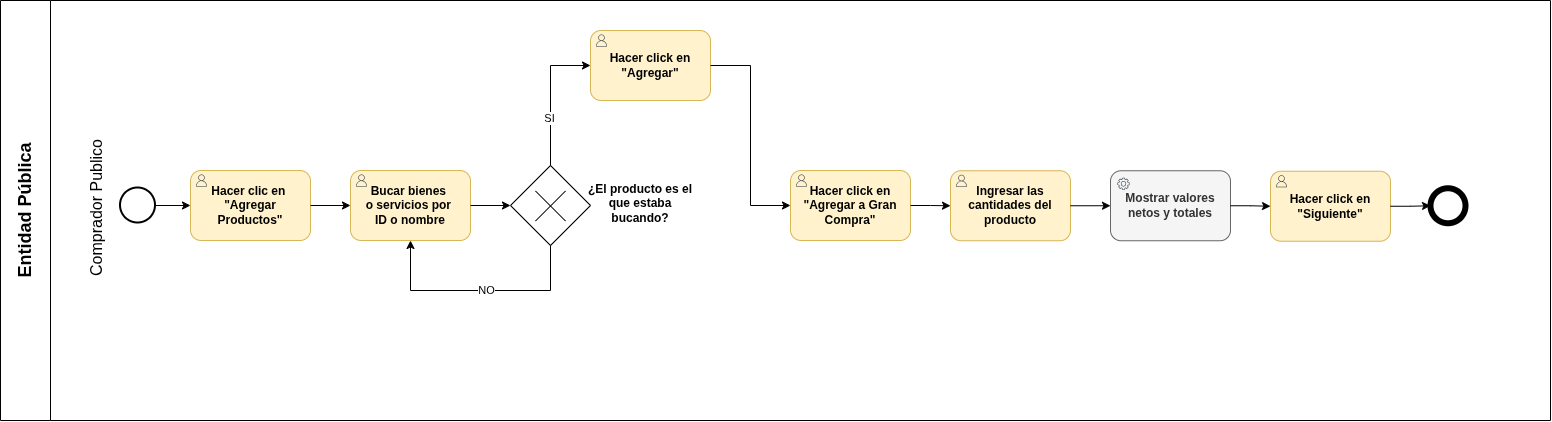

The diagram above was exported from draw.io. Its source (the exported page's mxGraphModel, read from the mxfile embedded in the PNG):
<mxGraphModel dx="1618" dy="953" grid="1" gridSize="10" guides="1" tooltips="1" connect="1" arrows="1" fold="1" page="1" pageScale="1" pageWidth="850" pageHeight="1100" math="0" shadow="0">
  <root>
    <mxCell id="0" />
    <mxCell id="1" parent="0" />
    <mxCell id="glps3xsR-i-2IBZw4gVL-1" parent="1" style="swimlane;horizontal=0;whiteSpace=wrap;html=1;startSize=50;container=0;" value="&lt;font style=&quot;font-size: 18px;&quot;&gt;Entidad Pública&lt;/font&gt;" vertex="1">
      <mxGeometry height="420" width="1550" x="330" y="190" as="geometry" />
    </mxCell>
    <mxCell id="glps3xsR-i-2IBZw4gVL-204" edge="1" parent="glps3xsR-i-2IBZw4gVL-1" source="glps3xsR-i-2IBZw4gVL-21" style="edgeStyle=orthogonalEdgeStyle;rounded=0;orthogonalLoop=1;jettySize=auto;html=1;" target="glps3xsR-i-2IBZw4gVL-23">
      <mxGeometry relative="1" as="geometry" />
    </mxCell>
    <mxCell id="glps3xsR-i-2IBZw4gVL-21" parent="glps3xsR-i-2IBZw4gVL-1" style="ellipse;whiteSpace=wrap;html=1;aspect=fixed;strokeWidth=2;" value="" vertex="1">
      <mxGeometry height="35" width="35" x="120" y="187.5" as="geometry" />
    </mxCell>
    <mxCell id="glps3xsR-i-2IBZw4gVL-16" parent="glps3xsR-i-2IBZw4gVL-1" style="text;html=1;whiteSpace=wrap;strokeColor=none;fillColor=none;align=center;verticalAlign=middle;rounded=0;rotation=-90;strokeWidth=1;container=0;" value="&lt;font style=&quot;font-size: 16px;&quot;&gt;Comprador Publico&lt;/font&gt;" vertex="1">
      <mxGeometry height="30" width="140" x="25" y="192.5" as="geometry" />
    </mxCell>
    <mxCell id="glps3xsR-i-2IBZw4gVL-25" connectable="0" parent="glps3xsR-i-2IBZw4gVL-1" style="group" value="" vertex="1">
      <mxGeometry height="70" width="120" x="190" y="170" as="geometry" />
    </mxCell>
    <mxCell id="glps3xsR-i-2IBZw4gVL-29" connectable="0" parent="glps3xsR-i-2IBZw4gVL-25" style="group" value="" vertex="1">
      <mxGeometry height="70" width="120" as="geometry" />
    </mxCell>
    <mxCell id="glps3xsR-i-2IBZw4gVL-23" parent="glps3xsR-i-2IBZw4gVL-29" style="rounded=1;whiteSpace=wrap;html=1;fillColor=#fff2cc;strokeColor=#d6b656;" value="&lt;div&gt;&lt;b&gt;Hacer clic en&amp;nbsp;&lt;/b&gt;&lt;/div&gt;&lt;div&gt;&lt;b&gt;&quot;Agregar&lt;/b&gt;&lt;/div&gt;&lt;b&gt;Productos&quot;&lt;/b&gt;" vertex="1">
      <mxGeometry height="70" width="120" as="geometry" />
    </mxCell>
    <mxCell id="glps3xsR-i-2IBZw4gVL-24" parent="glps3xsR-i-2IBZw4gVL-29" style="sketch=0;outlineConnect=0;fontColor=#232F3E;gradientColor=none;fillColor=#232F3D;strokeColor=none;dashed=0;verticalLabelPosition=bottom;verticalAlign=top;align=center;html=1;fontSize=12;fontStyle=0;aspect=fixed;pointerEvents=1;shape=mxgraph.aws4.user;container=0;" value="" vertex="1">
      <mxGeometry height="12" width="12" x="5" y="4" as="geometry" />
    </mxCell>
    <mxCell id="glps3xsR-i-2IBZw4gVL-31" connectable="0" parent="glps3xsR-i-2IBZw4gVL-1" style="group" value="" vertex="1">
      <mxGeometry height="70" width="120" x="350" y="170" as="geometry" />
    </mxCell>
    <mxCell id="glps3xsR-i-2IBZw4gVL-32" connectable="0" parent="glps3xsR-i-2IBZw4gVL-31" style="group" value="" vertex="1">
      <mxGeometry height="70" width="120" as="geometry" />
    </mxCell>
    <mxCell id="glps3xsR-i-2IBZw4gVL-33" parent="glps3xsR-i-2IBZw4gVL-32" style="rounded=1;whiteSpace=wrap;html=1;fillColor=#fff2cc;strokeColor=#d6b656;" value="&lt;div&gt;&lt;b&gt;Bucar bienes&amp;nbsp;&lt;/b&gt;&lt;/div&gt;&lt;div&gt;&lt;b&gt;o servicios por&amp;nbsp;&lt;/b&gt;&lt;/div&gt;&lt;div&gt;&lt;b&gt;ID o nombre&lt;/b&gt;&lt;/div&gt;" vertex="1">
      <mxGeometry height="70" width="120" as="geometry" />
    </mxCell>
    <mxCell id="glps3xsR-i-2IBZw4gVL-34" parent="glps3xsR-i-2IBZw4gVL-32" style="sketch=0;outlineConnect=0;fontColor=#232F3E;gradientColor=none;fillColor=#232F3D;strokeColor=none;dashed=0;verticalLabelPosition=bottom;verticalAlign=top;align=center;html=1;fontSize=12;fontStyle=0;aspect=fixed;pointerEvents=1;shape=mxgraph.aws4.user;container=0;" value="" vertex="1">
      <mxGeometry height="12" width="12" x="5" y="4" as="geometry" />
    </mxCell>
    <mxCell id="glps3xsR-i-2IBZw4gVL-39" connectable="0" parent="glps3xsR-i-2IBZw4gVL-1" style="group" value="" vertex="1">
      <mxGeometry height="80" width="80" x="510" y="165" as="geometry" />
    </mxCell>
    <mxCell id="glps3xsR-i-2IBZw4gVL-35" parent="glps3xsR-i-2IBZw4gVL-39" style="rhombus;whiteSpace=wrap;html=1;" value="" vertex="1">
      <mxGeometry height="80" width="80" as="geometry" />
    </mxCell>
    <mxCell id="glps3xsR-i-2IBZw4gVL-38" connectable="0" parent="glps3xsR-i-2IBZw4gVL-39" style="group" value="" vertex="1">
      <mxGeometry height="30" width="30" x="25" y="25.5" as="geometry" />
    </mxCell>
    <mxCell id="glps3xsR-i-2IBZw4gVL-37" edge="1" parent="glps3xsR-i-2IBZw4gVL-38" style="endArrow=none;html=1;rounded=0;" value="">
      <mxGeometry height="50" relative="1" width="50" as="geometry">
        <mxPoint x="30" y="30" as="sourcePoint" />
        <mxPoint as="targetPoint" />
      </mxGeometry>
    </mxCell>
    <mxCell id="glps3xsR-i-2IBZw4gVL-36" edge="1" parent="glps3xsR-i-2IBZw4gVL-38" style="endArrow=none;html=1;rounded=0;" value="">
      <mxGeometry height="50" relative="1" width="50" as="geometry">
        <mxPoint y="30" as="sourcePoint" />
        <mxPoint x="30" as="targetPoint" />
      </mxGeometry>
    </mxCell>
    <mxCell id="glps3xsR-i-2IBZw4gVL-45" parent="glps3xsR-i-2IBZw4gVL-1" style="text;html=1;whiteSpace=wrap;strokeColor=none;fillColor=none;align=center;verticalAlign=middle;rounded=0;" value="&lt;b&gt;¿El producto es el que estaba bucando?&lt;/b&gt;" vertex="1">
      <mxGeometry height="30" width="120" x="580" y="187.5" as="geometry" />
    </mxCell>
    <mxCell id="glps3xsR-i-2IBZw4gVL-48" connectable="0" parent="glps3xsR-i-2IBZw4gVL-1" style="group" value="" vertex="1">
      <mxGeometry height="70" width="120" x="590" y="30" as="geometry" />
    </mxCell>
    <mxCell id="glps3xsR-i-2IBZw4gVL-49" connectable="0" parent="glps3xsR-i-2IBZw4gVL-48" style="group" value="" vertex="1">
      <mxGeometry height="70" width="120" as="geometry" />
    </mxCell>
    <mxCell id="glps3xsR-i-2IBZw4gVL-50" parent="glps3xsR-i-2IBZw4gVL-49" style="rounded=1;whiteSpace=wrap;html=1;fillColor=#fff2cc;strokeColor=#d6b656;" value="&lt;b&gt;Hacer click en &quot;Agregar&quot;&lt;/b&gt;" vertex="1">
      <mxGeometry height="70" width="120" as="geometry" />
    </mxCell>
    <mxCell id="glps3xsR-i-2IBZw4gVL-51" parent="glps3xsR-i-2IBZw4gVL-49" style="sketch=0;outlineConnect=0;fontColor=#232F3E;gradientColor=none;fillColor=#232F3D;strokeColor=none;dashed=0;verticalLabelPosition=bottom;verticalAlign=top;align=center;html=1;fontSize=12;fontStyle=0;aspect=fixed;pointerEvents=1;shape=mxgraph.aws4.user;container=0;" value="" vertex="1">
      <mxGeometry height="12" width="12" x="5" y="4" as="geometry" />
    </mxCell>
    <mxCell id="glps3xsR-i-2IBZw4gVL-53" edge="1" parent="glps3xsR-i-2IBZw4gVL-1" source="glps3xsR-i-2IBZw4gVL-35" style="edgeStyle=orthogonalEdgeStyle;rounded=0;orthogonalLoop=1;jettySize=auto;html=1;entryX=0;entryY=0.5;entryDx=0;entryDy=0;exitX=0.5;exitY=0;exitDx=0;exitDy=0;" target="glps3xsR-i-2IBZw4gVL-50">
      <mxGeometry relative="1" as="geometry" />
    </mxCell>
    <mxCell id="glps3xsR-i-2IBZw4gVL-54" connectable="0" parent="glps3xsR-i-2IBZw4gVL-53" style="edgeLabel;html=1;align=center;verticalAlign=middle;resizable=0;points=[];" value="SI" vertex="1">
      <mxGeometry relative="1" x="-0.3222" y="2" as="geometry">
        <mxPoint as="offset" />
      </mxGeometry>
    </mxCell>
    <mxCell id="glps3xsR-i-2IBZw4gVL-58" connectable="0" parent="glps3xsR-i-2IBZw4gVL-1" style="group" value="" vertex="1">
      <mxGeometry height="70" width="120" x="790" y="170" as="geometry" />
    </mxCell>
    <mxCell id="glps3xsR-i-2IBZw4gVL-59" connectable="0" parent="glps3xsR-i-2IBZw4gVL-58" style="group" value="" vertex="1">
      <mxGeometry height="70" width="120" as="geometry" />
    </mxCell>
    <mxCell id="glps3xsR-i-2IBZw4gVL-60" parent="glps3xsR-i-2IBZw4gVL-59" style="rounded=1;whiteSpace=wrap;html=1;fillColor=#fff2cc;strokeColor=#d6b656;" value="&lt;b&gt;Hacer click en &quot;Agregar a Gran Compra&quot;&lt;/b&gt;" vertex="1">
      <mxGeometry height="70" width="120" as="geometry" />
    </mxCell>
    <mxCell id="glps3xsR-i-2IBZw4gVL-61" parent="glps3xsR-i-2IBZw4gVL-59" style="sketch=0;outlineConnect=0;fontColor=#232F3E;gradientColor=none;fillColor=#232F3D;strokeColor=none;dashed=0;verticalLabelPosition=bottom;verticalAlign=top;align=center;html=1;fontSize=12;fontStyle=0;aspect=fixed;pointerEvents=1;shape=mxgraph.aws4.user;container=0;" value="" vertex="1">
      <mxGeometry height="12" width="12" x="5" y="4" as="geometry" />
    </mxCell>
    <mxCell id="glps3xsR-i-2IBZw4gVL-64" edge="1" parent="glps3xsR-i-2IBZw4gVL-1" source="glps3xsR-i-2IBZw4gVL-50" style="edgeStyle=orthogonalEdgeStyle;rounded=0;orthogonalLoop=1;jettySize=auto;html=1;entryX=0;entryY=0.5;entryDx=0;entryDy=0;" target="glps3xsR-i-2IBZw4gVL-60">
      <mxGeometry relative="1" as="geometry">
        <Array as="points">
          <mxPoint x="750" y="65" />
          <mxPoint x="750" y="205" />
        </Array>
      </mxGeometry>
    </mxCell>
    <mxCell id="glps3xsR-i-2IBZw4gVL-69" connectable="0" parent="glps3xsR-i-2IBZw4gVL-1" style="group" value="" vertex="1">
      <mxGeometry height="70" width="120" x="950" y="170.25" as="geometry" />
    </mxCell>
    <mxCell id="glps3xsR-i-2IBZw4gVL-70" connectable="0" parent="glps3xsR-i-2IBZw4gVL-69" style="group" value="" vertex="1">
      <mxGeometry height="70" width="120" as="geometry" />
    </mxCell>
    <mxCell id="glps3xsR-i-2IBZw4gVL-71" parent="glps3xsR-i-2IBZw4gVL-70" style="rounded=1;whiteSpace=wrap;html=1;fillColor=#fff2cc;strokeColor=#d6b656;" value="&lt;b&gt;Ingresar las cantidades del producto&lt;/b&gt;" vertex="1">
      <mxGeometry height="70" width="120" as="geometry" />
    </mxCell>
    <mxCell id="glps3xsR-i-2IBZw4gVL-72" parent="glps3xsR-i-2IBZw4gVL-70" style="sketch=0;outlineConnect=0;fontColor=#232F3E;gradientColor=none;fillColor=#232F3D;strokeColor=none;dashed=0;verticalLabelPosition=bottom;verticalAlign=top;align=center;html=1;fontSize=12;fontStyle=0;aspect=fixed;pointerEvents=1;shape=mxgraph.aws4.user;container=0;" value="" vertex="1">
      <mxGeometry height="12" width="12" x="5" y="4" as="geometry" />
    </mxCell>
    <mxCell id="glps3xsR-i-2IBZw4gVL-73" edge="1" parent="glps3xsR-i-2IBZw4gVL-1" source="glps3xsR-i-2IBZw4gVL-60" style="edgeStyle=orthogonalEdgeStyle;rounded=0;orthogonalLoop=1;jettySize=auto;html=1;entryX=0;entryY=0.5;entryDx=0;entryDy=0;" target="glps3xsR-i-2IBZw4gVL-71">
      <mxGeometry relative="1" as="geometry" />
    </mxCell>
    <mxCell id="glps3xsR-i-2IBZw4gVL-74" connectable="0" parent="glps3xsR-i-2IBZw4gVL-1" style="group" value="" vertex="1">
      <mxGeometry height="70" width="120" x="1110" y="170.25" as="geometry" />
    </mxCell>
    <mxCell id="glps3xsR-i-2IBZw4gVL-75" connectable="0" parent="glps3xsR-i-2IBZw4gVL-74" style="group" value="" vertex="1">
      <mxGeometry height="70" width="120" as="geometry" />
    </mxCell>
    <mxCell id="glps3xsR-i-2IBZw4gVL-155" connectable="0" parent="glps3xsR-i-2IBZw4gVL-75" style="group" value="" vertex="1">
      <mxGeometry height="70" width="120" as="geometry" />
    </mxCell>
    <mxCell id="glps3xsR-i-2IBZw4gVL-76" parent="glps3xsR-i-2IBZw4gVL-155" style="rounded=1;whiteSpace=wrap;html=1;fillColor=#f5f5f5;strokeColor=#666666;fontColor=#333333;" value="&lt;b&gt;Mostrar valores netos y totales&lt;/b&gt;" vertex="1">
      <mxGeometry height="70" width="120" as="geometry" />
    </mxCell>
    <mxCell id="glps3xsR-i-2IBZw4gVL-154" parent="glps3xsR-i-2IBZw4gVL-155" style="sketch=0;outlineConnect=0;fontColor=#232F3E;gradientColor=none;fillColor=#232F3D;strokeColor=none;dashed=0;verticalLabelPosition=bottom;verticalAlign=top;align=center;html=1;fontSize=12;fontStyle=0;aspect=fixed;pointerEvents=1;shape=mxgraph.aws4.gear;container=0;" value="" vertex="1">
      <mxGeometry height="12" width="12" x="7" y="7" as="geometry" />
    </mxCell>
    <mxCell id="glps3xsR-i-2IBZw4gVL-195" edge="1" parent="glps3xsR-i-2IBZw4gVL-1" source="glps3xsR-i-2IBZw4gVL-71" style="edgeStyle=orthogonalEdgeStyle;rounded=0;orthogonalLoop=1;jettySize=auto;html=1;" target="glps3xsR-i-2IBZw4gVL-76">
      <mxGeometry relative="1" as="geometry" />
    </mxCell>
    <mxCell id="glps3xsR-i-2IBZw4gVL-196" connectable="0" parent="glps3xsR-i-2IBZw4gVL-1" style="group" value="" vertex="1">
      <mxGeometry height="70" width="120" x="1270" y="170.75" as="geometry" />
    </mxCell>
    <mxCell id="glps3xsR-i-2IBZw4gVL-197" connectable="0" parent="glps3xsR-i-2IBZw4gVL-196" style="group" value="" vertex="1">
      <mxGeometry height="70" width="120" as="geometry" />
    </mxCell>
    <mxCell id="glps3xsR-i-2IBZw4gVL-198" parent="glps3xsR-i-2IBZw4gVL-197" style="rounded=1;whiteSpace=wrap;html=1;fillColor=#fff2cc;strokeColor=#d6b656;" value="&lt;b&gt;Hacer click en &quot;Siguiente&quot;&lt;/b&gt;" vertex="1">
      <mxGeometry height="70" width="120" as="geometry" />
    </mxCell>
    <mxCell id="glps3xsR-i-2IBZw4gVL-199" parent="glps3xsR-i-2IBZw4gVL-197" style="sketch=0;outlineConnect=0;fontColor=#232F3E;gradientColor=none;fillColor=#232F3D;strokeColor=none;dashed=0;verticalLabelPosition=bottom;verticalAlign=top;align=center;html=1;fontSize=12;fontStyle=0;aspect=fixed;pointerEvents=1;shape=mxgraph.aws4.user;container=0;" value="" vertex="1">
      <mxGeometry height="12" width="12" x="5" y="4" as="geometry" />
    </mxCell>
    <mxCell id="glps3xsR-i-2IBZw4gVL-200" edge="1" parent="glps3xsR-i-2IBZw4gVL-1" source="glps3xsR-i-2IBZw4gVL-76" style="edgeStyle=orthogonalEdgeStyle;rounded=0;orthogonalLoop=1;jettySize=auto;html=1;" target="glps3xsR-i-2IBZw4gVL-198">
      <mxGeometry relative="1" as="geometry" />
    </mxCell>
    <mxCell id="glps3xsR-i-2IBZw4gVL-201" parent="glps3xsR-i-2IBZw4gVL-1" style="ellipse;whiteSpace=wrap;html=1;aspect=fixed;strokeWidth=6;" value="" vertex="1">
      <mxGeometry height="35" width="35" x="1430" y="187.75" as="geometry" />
    </mxCell>
    <mxCell id="glps3xsR-i-2IBZw4gVL-202" edge="1" parent="glps3xsR-i-2IBZw4gVL-1" source="glps3xsR-i-2IBZw4gVL-198" style="edgeStyle=orthogonalEdgeStyle;rounded=0;orthogonalLoop=1;jettySize=auto;html=1;entryX=0;entryY=0.5;entryDx=0;entryDy=0;" target="glps3xsR-i-2IBZw4gVL-201">
      <mxGeometry relative="1" as="geometry" />
    </mxCell>
    <mxCell id="glps3xsR-i-2IBZw4gVL-205" edge="1" parent="glps3xsR-i-2IBZw4gVL-1" source="glps3xsR-i-2IBZw4gVL-23" style="edgeStyle=orthogonalEdgeStyle;rounded=0;orthogonalLoop=1;jettySize=auto;html=1;entryX=0;entryY=0.5;entryDx=0;entryDy=0;" target="glps3xsR-i-2IBZw4gVL-33">
      <mxGeometry relative="1" as="geometry" />
    </mxCell>
    <mxCell id="glps3xsR-i-2IBZw4gVL-206" edge="1" parent="glps3xsR-i-2IBZw4gVL-1" source="glps3xsR-i-2IBZw4gVL-33" style="edgeStyle=orthogonalEdgeStyle;rounded=0;orthogonalLoop=1;jettySize=auto;html=1;entryX=0;entryY=0.5;entryDx=0;entryDy=0;" target="glps3xsR-i-2IBZw4gVL-35">
      <mxGeometry relative="1" as="geometry" />
    </mxCell>
    <mxCell id="glps3xsR-i-2IBZw4gVL-207" edge="1" parent="glps3xsR-i-2IBZw4gVL-1" source="glps3xsR-i-2IBZw4gVL-35" style="edgeStyle=orthogonalEdgeStyle;rounded=0;orthogonalLoop=1;jettySize=auto;html=1;entryX=0.5;entryY=1;entryDx=0;entryDy=0;exitX=0.5;exitY=1;exitDx=0;exitDy=0;" target="glps3xsR-i-2IBZw4gVL-33">
      <mxGeometry relative="1" as="geometry">
        <Array as="points">
          <mxPoint x="550" y="290" />
          <mxPoint x="410" y="290" />
        </Array>
      </mxGeometry>
    </mxCell>
    <mxCell id="glps3xsR-i-2IBZw4gVL-208" connectable="0" parent="glps3xsR-i-2IBZw4gVL-207" style="edgeLabel;html=1;align=center;verticalAlign=middle;resizable=0;points=[];" value="&lt;div&gt;NO&lt;/div&gt;" vertex="1">
      <mxGeometry relative="1" x="-0.0596" y="-1" as="geometry">
        <mxPoint as="offset" />
      </mxGeometry>
    </mxCell>
  </root>
</mxGraphModel>